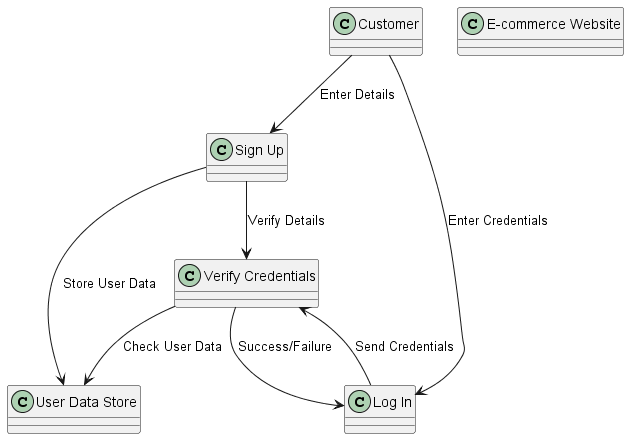

The diagram above was rendered by PlantUML. Its source (embedded in the PNG):
@startuml
!define RECTANGLE class

RECTANGLE Customer {
}

RECTANGLE "E-commerce Website" as Website {
}

RECTANGLE "Sign Up" as SignUp {
}

RECTANGLE "Log In" as LogIn {
}

RECTANGLE "Verify Credentials" as VerifyCredentials {
}

RECTANGLE "User Data Store" as UserDS {
}

Customer --> SignUp : "Enter Details"
SignUp --> UserDS : "Store User Data"
SignUp --> VerifyCredentials : "Verify Details"

Customer --> LogIn : "Enter Credentials"
LogIn --> VerifyCredentials : "Send Credentials"
VerifyCredentials --> UserDS : "Check User Data"
VerifyCredentials --> LogIn : "Success/Failure"

@enduml